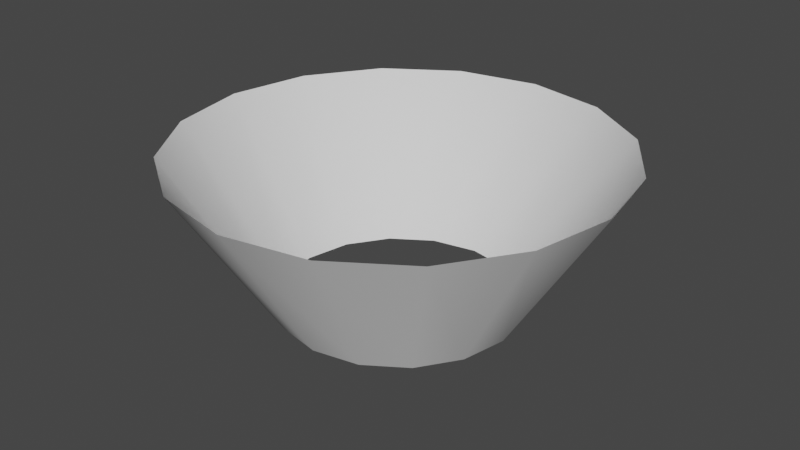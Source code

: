 # Source: cut_cone.blend  (saved by Blender 3.3.6; exported with 4.5.12 LTS)
import bpy
from mathutils import Matrix  # noqa: F401  (used for matrix-valued properties, if any)

bpy.ops.wm.read_factory_settings(use_empty=True)
scene = bpy.context.scene
scene.name = 'Scene'

# ---- collections
col_collection = bpy.data.collections.new('Collection'); scene.collection.children.link(col_collection)

# ---- world
world_world = bpy.data.worlds.new('World'); scene.world = world_world
world_world.use_nodes = True; world_world.node_tree.nodes.clear()
_N = world_world.node_tree.nodes; _L = world_world.node_tree.links
n0 = _N.new('ShaderNodeOutputWorld'); n0.name = 'World Output'; n0.location = (300, 300)
n1 = _N.new('ShaderNodeBackground'); n1.name = 'Background'; n1.location = (10, 300)
n1.inputs[0].default_value = (0.05088, 0.05088, 0.05088, 1.0)
_L.new(n1.outputs[0], n0.inputs[0])
n0.is_active_output = True
world_world.color = (0.05088, 0.05088, 0.05088)
world_world.use_sun_shadow = False
world_world.sun_shadow_jitter_overblur = 0.0

# ---- meshes
me_circle_001 = bpy.data.meshes.new('Circle.001')
me_circle_001.from_pydata([(4.73e-09, 0.6826, 0.0), (-0.2612, 0.6306, 0.0), (-0.4826, 0.4826, 0.0), (-0.6306, 0.2612, 0.0), (-0.6826, -3.548e-09, 0.0), (-0.6306, -0.2612, 0.0), (-0.4826, -0.4826, 0.0), (-0.2612, -0.6306, 0.0), (4.73e-09, -0.6826, 0.0), (0.2612, -0.6306, 0.0), (0.4826, -0.4826, 0.0), (0.6306, -0.2612, 0.0), (0.6826, -3.548e-09, 0.0), (0.6306, 0.2612, 0.0), (0.4826, 0.4826, 0.0), (0.2612, 0.6306, 0.0), (2.533e-09, 1.234, 0.8767), (-0.4722, 1.14, 0.8767), (-0.8725, 0.8725, 0.8767), (-1.14, 0.4722, 0.8767), (-1.234, -9.422e-09, 0.8767), (-1.14, -0.4722, 0.8767), (-0.8725, -0.8725, 0.8767), (-0.4722, -1.14, 0.8767), (2.533e-09, -1.234, 0.8767), (0.4722, -1.14, 0.8767), (0.8725, -0.8725, 0.8767), (1.14, -0.4722, 0.8767), (1.234, -9.422e-09, 0.8767), (1.14, 0.4722, 0.8767), (0.8725, 0.8725, 0.8767), (0.4722, 1.14, 0.8767)], [], [(5, 4, 20, 21), (13, 12, 28, 29), (6, 5, 21, 22), (14, 13, 29, 30), (7, 6, 22, 23), (15, 14, 30, 31), (8, 7, 23, 24), (1, 0, 16, 17), (0, 15, 31, 16), (9, 8, 24, 25), (2, 1, 17, 18), (10, 9, 25, 26), (3, 2, 18, 19), (11, 10, 26, 27), (4, 3, 19, 20), (12, 11, 27, 28)])
me_circle_001.polygons.foreach_set('use_smooth', [True] * 16)
_uv = me_circle_001.uv_layers.new(name='UVMap')
_uv.uv.foreach_set('vector', [0.625, 1.0, 0.5625, 1.0, 0.5625, 6.258e-06, 0.625, 6.258e-06, 0.1251, 1.0, 0.06258, 1.0, 0.06258, 5.931e-06, 0.1251, 6.05e-06, 0.6875, 1.0, 0.625, 1.0, 0.625, 6.258e-06, 0.6875, 6.139e-06, 0.1876, 1.0, 0.1251, 1.0, 0.1251, 6.05e-06, 0.1876, 6.02e-06, 0.75, 1.0, 0.6875, 1.0, 0.6875, 6.139e-06, 0.75, 6.139e-06, 0.2501, 1.0, 0.1876, 1.0, 0.1876, 6.02e-06, 0.2501, 6.139e-06, 0.8125, 1.0, 0.75, 1.0, 0.75, 6.139e-06, 0.8125, 6.02e-06, 0.3751, 1.0, 0.3126, 1.0, 0.3126, 6.139e-06, 0.3751, 6.139e-06, 0.3126, 1.0, 0.2501, 1.0, 0.2501, 6.139e-06, 0.3126, 6.139e-06, 0.875, 1.0, 0.8125, 1.0, 0.8125, 6.02e-06, 0.875, 6.02e-06, 0.4375, 1.0, 0.3751, 1.0, 0.3751, 6.139e-06, 0.4375, 6.258e-06, 0.9375, 1.0, 0.875, 1.0, 0.875, 6.02e-06, 0.9375, 5.841e-06, 0.5, 1.0, 0.4375, 1.0, 0.4375, 6.258e-06, 0.5, 6.258e-06, 1.0, 1.0, 0.9375, 1.0, 0.9375, 5.841e-06, 1.0, 5.782e-06, 0.5625, 1.0, 0.5, 1.0, 0.5, 6.258e-06, 0.5625, 6.258e-06, 0.06258, 1.0, 8.491e-05, 1.0, 8.512e-05, 5.811e-06, 0.06258, 5.931e-06])
me_circle_001.update()

# ---- objects
ob_circle = bpy.data.objects.new('Circle', me_circle_001)

# ---- transforms, parenting, visibility, modifiers, constraints
ob_circle.location = (0.0, 0.0, 0.0)

# ---- collection membership
col_collection.objects.link(ob_circle)

# ---- scene / render settings (as saved in the file)
scene.frame_start = 1; scene.frame_end = 250; scene.frame_set(1)
scene.render.engine = 'BLENDER_EEVEE_NEXT'
scene.cycles.sampling_pattern = 'TABULATED_SOBOL'
scene.cycles.use_light_tree = False
scene.view_settings.view_transform = 'Filmic'
bpy.context.view_layer.update()

# ---- added for rendering (the .blend has no active camera and no usable light): camera, sun
cam_auto = bpy.data.cameras.new('AutoCamera')
cam_auto.lens = 50.0
cam_auto.sensor_width = 36.0
cam_auto.clip_end = 1000.0
ob_auto_camera = bpy.data.objects.new('AutoCamera', cam_auto)
scene.collection.objects.link(ob_auto_camera)
ob_auto_camera.location = (3.32935, -3.99522, 3.10184)
ob_auto_camera.rotation_euler = (1.09748, -7.21219e-08, 0.694738)
scene.camera = ob_auto_camera
light_auto_sun = bpy.data.lights.new('AutoSun', 'SUN')
light_auto_sun.energy = 3.0
light_auto_sun.angle = 0.0523599
ob_auto_sun = bpy.data.objects.new('AutoSun', light_auto_sun)
scene.collection.objects.link(ob_auto_sun)
ob_auto_sun.rotation_euler = (0.872665, 0.174533, 0.523599)
bpy.context.view_layer.update()
